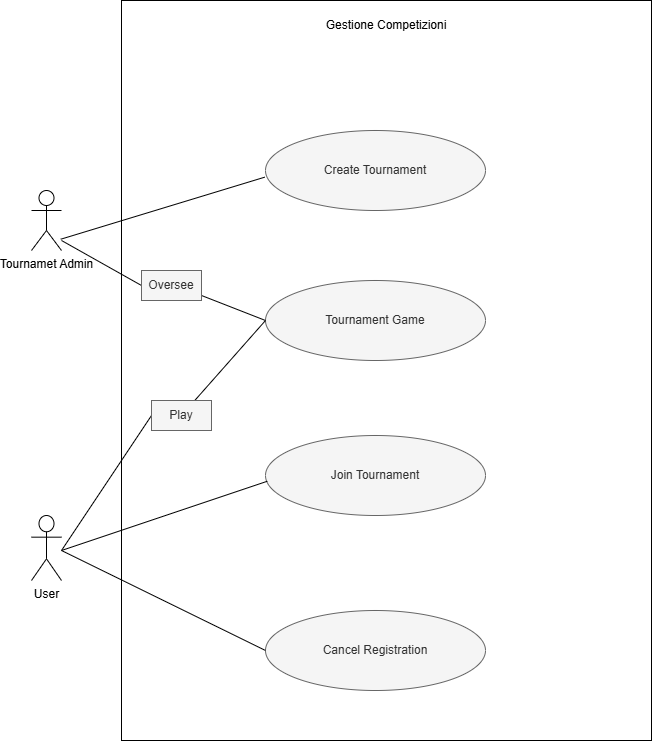

The diagram above was exported from draw.io. Its source (the exported page's mxGraphModel, read from the mxfile embedded in the PNG):
<mxGraphModel dx="1382" dy="766" grid="1" gridSize="10" guides="1" tooltips="1" connect="1" arrows="1" fold="1" page="1" pageScale="1" pageWidth="827" pageHeight="1169" math="0" shadow="0">
  <root>
    <mxCell id="0" />
    <mxCell id="1" parent="0" />
    <mxCell id="-6rzsV_zTYt5JpDRkaqn-2" value="Tournamet Admin" style="shape=umlActor;verticalLabelPosition=bottom;verticalAlign=top;html=1;" parent="1" vertex="1">
      <mxGeometry x="70" y="230" width="30" height="60" as="geometry" />
    </mxCell>
    <mxCell id="-6rzsV_zTYt5JpDRkaqn-3" value="User" style="shape=umlActor;verticalLabelPosition=bottom;verticalAlign=top;html=1;" parent="1" vertex="1">
      <mxGeometry x="70" y="555" width="30" height="65" as="geometry" />
    </mxCell>
    <mxCell id="-6rzsV_zTYt5JpDRkaqn-4" value="" style="rounded=0;whiteSpace=wrap;html=1;" parent="1" vertex="1">
      <mxGeometry x="160" y="40" width="530" height="740" as="geometry" />
    </mxCell>
    <mxCell id="-6rzsV_zTYt5JpDRkaqn-6" value="Gestione Competizioni" style="text;html=1;align=center;verticalAlign=middle;whiteSpace=wrap;rounded=0;" parent="1" vertex="1">
      <mxGeometry x="340" y="50" width="170" height="30" as="geometry" />
    </mxCell>
    <mxCell id="-6rzsV_zTYt5JpDRkaqn-7" value="Create Tournament" style="ellipse;whiteSpace=wrap;html=1;fillColor=#f5f5f5;fontColor=#333333;strokeColor=#666666;" parent="1" vertex="1">
      <mxGeometry x="304" y="170" width="220" height="80" as="geometry" />
    </mxCell>
    <mxCell id="-6rzsV_zTYt5JpDRkaqn-8" value="Tournament Game" style="ellipse;whiteSpace=wrap;html=1;fillColor=#f5f5f5;fontColor=#333333;strokeColor=#666666;" parent="1" vertex="1">
      <mxGeometry x="304" y="320" width="220" height="80" as="geometry" />
    </mxCell>
    <mxCell id="-6rzsV_zTYt5JpDRkaqn-9" value="Join Tournament" style="ellipse;whiteSpace=wrap;html=1;fillColor=#f5f5f5;fontColor=#333333;strokeColor=#666666;" parent="1" vertex="1">
      <mxGeometry x="304" y="475" width="220" height="80" as="geometry" />
    </mxCell>
    <mxCell id="-6rzsV_zTYt5JpDRkaqn-10" value="Cancel Registration" style="ellipse;whiteSpace=wrap;html=1;fillColor=#f5f5f5;fontColor=#333333;strokeColor=#666666;" parent="1" vertex="1">
      <mxGeometry x="304" y="650" width="220" height="80" as="geometry" />
    </mxCell>
    <mxCell id="-6rzsV_zTYt5JpDRkaqn-13" value="" style="endArrow=none;html=1;rounded=0;entryX=-0.003;entryY=0.583;entryDx=0;entryDy=0;entryPerimeter=0;exitX=0.975;exitY=0.812;exitDx=0;exitDy=0;exitPerimeter=0;" parent="1" source="-6rzsV_zTYt5JpDRkaqn-2" target="-6rzsV_zTYt5JpDRkaqn-7" edge="1">
      <mxGeometry width="50" height="50" relative="1" as="geometry">
        <mxPoint x="110" y="280" as="sourcePoint" />
        <mxPoint x="470" y="330" as="targetPoint" />
        <Array as="points" />
      </mxGeometry>
    </mxCell>
    <mxCell id="-6rzsV_zTYt5JpDRkaqn-14" value="" style="endArrow=none;html=1;rounded=0;exitX=1;exitY=0.833;exitDx=0;exitDy=0;exitPerimeter=0;entryX=0;entryY=0.5;entryDx=0;entryDy=0;" parent="1" source="-6rzsV_zTYt5JpDRkaqn-15" target="-6rzsV_zTYt5JpDRkaqn-8" edge="1">
      <mxGeometry width="50" height="50" relative="1" as="geometry">
        <mxPoint x="420" y="380" as="sourcePoint" />
        <mxPoint x="470" y="330" as="targetPoint" />
      </mxGeometry>
    </mxCell>
    <mxCell id="-6rzsV_zTYt5JpDRkaqn-16" value="" style="endArrow=none;html=1;rounded=0;exitX=1;exitY=0.833;exitDx=0;exitDy=0;exitPerimeter=0;entryX=0;entryY=0.5;entryDx=0;entryDy=0;" parent="1" source="-6rzsV_zTYt5JpDRkaqn-2" target="-6rzsV_zTYt5JpDRkaqn-15" edge="1">
      <mxGeometry width="50" height="50" relative="1" as="geometry">
        <mxPoint x="100" y="280" as="sourcePoint" />
        <mxPoint x="304" y="360" as="targetPoint" />
      </mxGeometry>
    </mxCell>
    <mxCell id="-6rzsV_zTYt5JpDRkaqn-15" value="Oversee" style="text;html=1;align=center;verticalAlign=middle;whiteSpace=wrap;rounded=0;fillColor=#f5f5f5;fontColor=#333333;strokeColor=#666666;" parent="1" vertex="1">
      <mxGeometry x="180" y="310" width="60" height="30" as="geometry" />
    </mxCell>
    <mxCell id="-6rzsV_zTYt5JpDRkaqn-17" value="" style="endArrow=none;html=1;rounded=0;entryX=0;entryY=0.5;entryDx=0;entryDy=0;" parent="1" source="-6rzsV_zTYt5JpDRkaqn-18" target="-6rzsV_zTYt5JpDRkaqn-8" edge="1">
      <mxGeometry width="50" height="50" relative="1" as="geometry">
        <mxPoint x="420" y="520" as="sourcePoint" />
        <mxPoint x="300" y="360" as="targetPoint" />
      </mxGeometry>
    </mxCell>
    <mxCell id="-6rzsV_zTYt5JpDRkaqn-19" value="" style="endArrow=none;html=1;rounded=0;entryX=0;entryY=0.5;entryDx=0;entryDy=0;" parent="1" target="-6rzsV_zTYt5JpDRkaqn-18" edge="1">
      <mxGeometry width="50" height="50" relative="1" as="geometry">
        <mxPoint x="100" y="590" as="sourcePoint" />
        <mxPoint x="304" y="360" as="targetPoint" />
      </mxGeometry>
    </mxCell>
    <mxCell id="-6rzsV_zTYt5JpDRkaqn-18" value="Play" style="text;html=1;align=center;verticalAlign=middle;whiteSpace=wrap;rounded=0;fillColor=#f5f5f5;fontColor=#333333;strokeColor=#666666;" parent="1" vertex="1">
      <mxGeometry x="190" y="440" width="60" height="30" as="geometry" />
    </mxCell>
    <mxCell id="-6rzsV_zTYt5JpDRkaqn-20" value="" style="endArrow=none;html=1;rounded=0;entryX=0.008;entryY=0.572;entryDx=0;entryDy=0;entryPerimeter=0;" parent="1" target="-6rzsV_zTYt5JpDRkaqn-9" edge="1">
      <mxGeometry width="50" height="50" relative="1" as="geometry">
        <mxPoint x="100" y="590" as="sourcePoint" />
        <mxPoint x="470" y="580" as="targetPoint" />
      </mxGeometry>
    </mxCell>
    <mxCell id="-6rzsV_zTYt5JpDRkaqn-21" value="" style="endArrow=none;html=1;rounded=0;entryX=0;entryY=0.5;entryDx=0;entryDy=0;" parent="1" target="-6rzsV_zTYt5JpDRkaqn-10" edge="1">
      <mxGeometry width="50" height="50" relative="1" as="geometry">
        <mxPoint x="100" y="590" as="sourcePoint" />
        <mxPoint x="300" y="690" as="targetPoint" />
      </mxGeometry>
    </mxCell>
  </root>
</mxGraphModel>